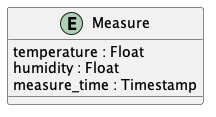

The diagram above was rendered by PlantUML. Its source (embedded in the PNG):
@startuml DBScheme
entity Measure {
	temperature : Float
	humidity : Float
	measure_time : Timestamp
}
@enduml